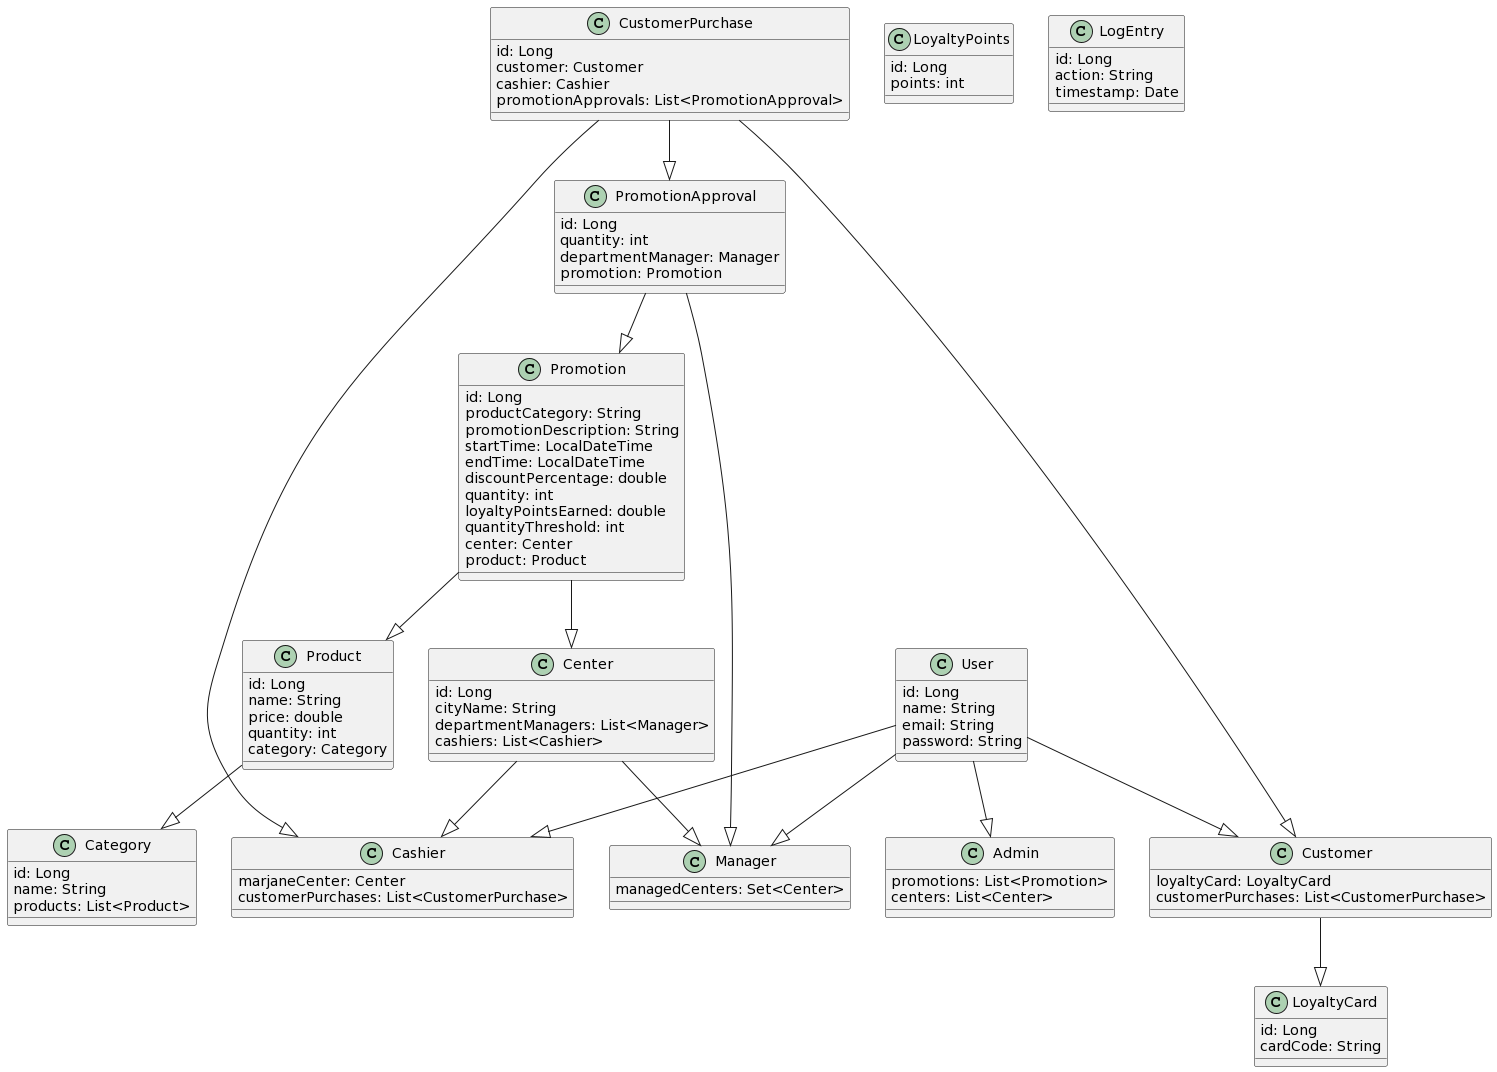

The diagram above was rendered by PlantUML. Its source (embedded in the PNG):
@startuml
class User {
  id: Long
  name: String
  email: String
  password: String
}

class Admin {
  promotions: List<Promotion>
  centers: List<Center>
}

class Cashier {
  marjaneCenter: Center
  customerPurchases: List<CustomerPurchase>
}

class Manager {
  managedCenters: Set<Center>
}

class Customer {
  loyaltyCard: LoyaltyCard
  customerPurchases: List<CustomerPurchase>
}

class LoyaltyCard {
  id: Long
  cardCode: String
}

class LoyaltyPoints {
  id: Long
  points: int
}

class Promotion {
  id: Long
  productCategory: String
  promotionDescription: String
  startTime: LocalDateTime
  endTime: LocalDateTime
  discountPercentage: double
  quantity: int
  loyaltyPointsEarned: double
  quantityThreshold: int
  center: Center
  product: Product
}

class PromotionApproval {
  id: Long
  quantity: int
  departmentManager: Manager
  promotion: Promotion
}

class CustomerPurchase {
  id: Long
  customer: Customer
  cashier: Cashier
  promotionApprovals: List<PromotionApproval>
}

class LogEntry {
  id: Long
  action: String
  timestamp: Date
}

class Product {
  id: Long
  name: String
  price: double
  quantity: int
  category: Category
}

class Category {
  id: Long
  name: String
  products: List<Product>
}

class Center {
  id: Long
  cityName: String
  departmentManagers: List<Manager>
  cashiers: List<Cashier>
}

User --|> Admin
User --|> Cashier
User --|> Manager
User --|> Customer

Customer --|> LoyaltyCard
Promotion --|> Product
Promotion --|> Center
PromotionApproval --|> Manager
PromotionApproval --|> Promotion
CustomerPurchase --|> Customer
CustomerPurchase --|> Cashier
CustomerPurchase --|> PromotionApproval
Product --|> Category
Center --|> Manager
Center --|> Cashier
@enduml